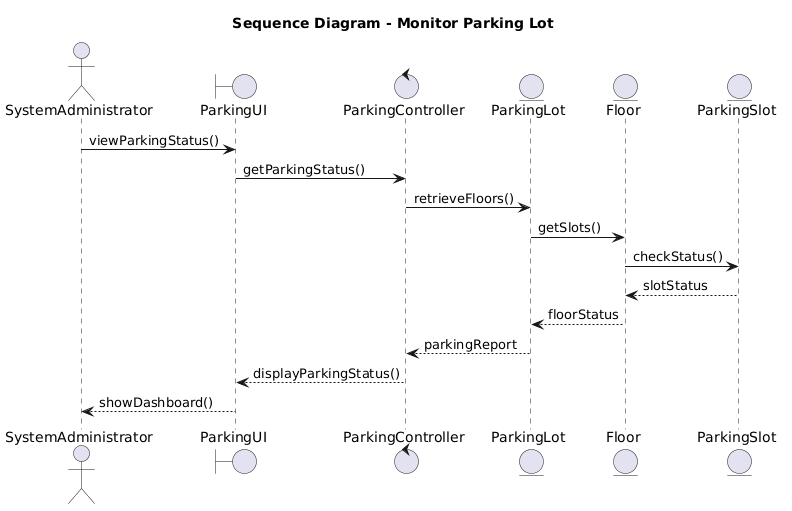

The diagram above was rendered by PlantUML. Its source (embedded in the PNG):
@startuml
title Sequence Diagram - Monitor Parking Lot

actor SystemAdministrator
boundary ParkingUI
control ParkingController
entity ParkingLot
entity Floor
entity ParkingSlot

SystemAdministrator -> ParkingUI : viewParkingStatus()

ParkingUI -> ParkingController : getParkingStatus()

ParkingController -> ParkingLot : retrieveFloors()

ParkingLot -> Floor : getSlots()

Floor -> ParkingSlot : checkStatus()

ParkingSlot --> Floor : slotStatus
Floor --> ParkingLot : floorStatus
ParkingLot --> ParkingController : parkingReport

ParkingController --> ParkingUI : displayParkingStatus()

ParkingUI --> SystemAdministrator : showDashboard()
@enduml